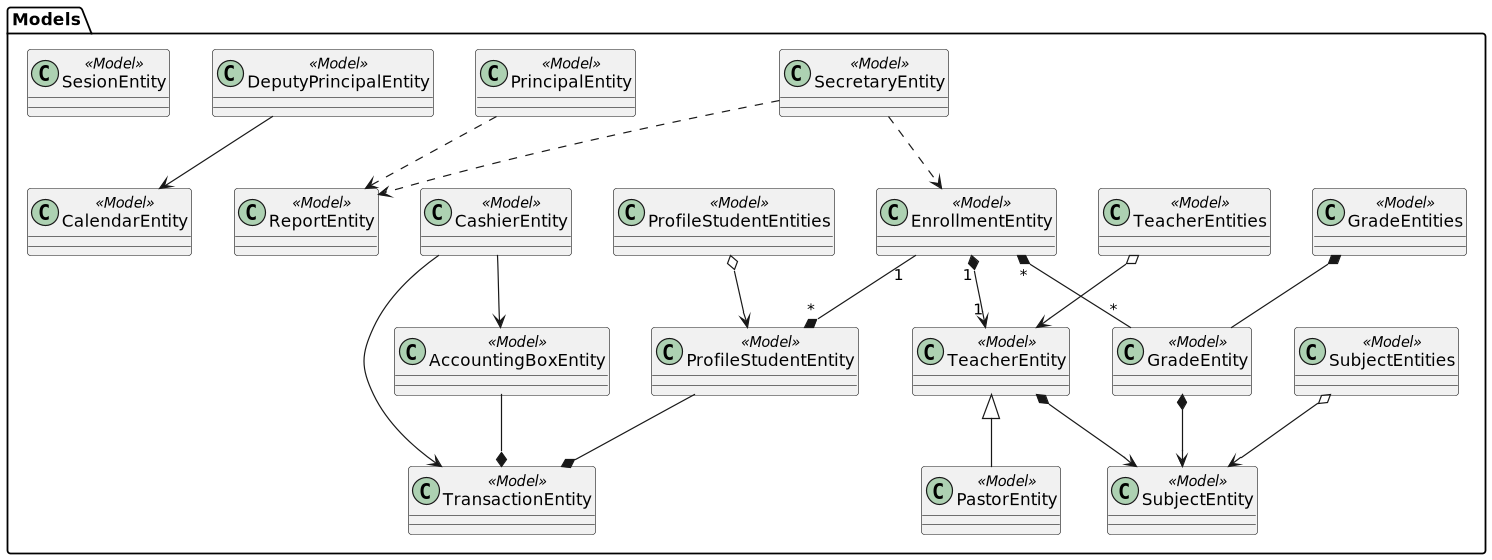

The diagram above was rendered by PlantUML. Its source (embedded in the PNG):
@startuml
'skinparam BackgroundColor transparent
hide circle
hide empty methods

Views ..> Models
Controllers ..> Models
Views ..> Controllers


newpage
package Views
{
    class CollectTariffView <<View>>
    class EnrollStudentView <<View>>
    class ViewNotesOnlineView <<View>>

    class GradeView <<View>>
    class GradesView <<View>>
    class SubjectView <<View>>
    class SubjectsView <<View>>
    class TariffView <<View>>
    class EnrollmentView <<View>>
    class EnrollmentsView <<View>>
    class EvangelizedStudentsView <<View>>

    class StudentProfileView <<View>>
    class StudentProfilesView <<View>>
    class TeacherView <<View>>
    class PrincipalView <<View>>
    class DeputyPrincipalView <<View>>
    class SecretaryView <<View>>
    class CashierView <<View>>
    class AdministratorView <<View>>
    class PastorView <<View>>

    class View <<View>>
    class LoginView <<View>>
    class RegisterView <<View>>
}


newpage
package Controllers
{
    class EnrollStudentController <<Controller>>
    class CollectTariffController <<Controller>>
    class CreateOfficialEnrollmentController <<Controller>>
    class MoveTeacherGuideFromEnrollmentController <<Controller>>
    class PrintingInvoicesAndReceiptsController <<Controller>>
    class PrintDocumentsController <<Controller>>
    class CreateProfileStudentController <<Controller>>
    class LogoutController <<Controller>>
}


newpage
package Models
{
    class GradeEntity <<Model>>
    class GradeEntities <<Model>>
    class SubjectEntity <<Model>>
    class SubjectEntities <<Model>>
    class EnrollmentEntity <<Model>>
    class ProfileStudentEntity <<Model>>
    class ProfileStudentEntities <<Model>>
    class TeacherEntity <<Model>>
    class TeacherEntities <<Model>>
    class SecretaryEntity <<Model>>
    class CashierEntity <<Model>>
    class PastorEntity <<Model>>
    class PrincipalEntity <<Model>>
    class DeputyPrincipalEntity <<Model>>
    class CalendarEntity <<Model>>
    class AccountingBoxEntity <<Model>>
    class TransactionEntity <<Model>>
    class ReportEntity <<Model>>

    class SesionEntity <<Model>>
    'class AdministratorEntity <<Model>>


    '--- Relations ---'
    SubjectEntities o--> SubjectEntity

    ProfileStudentEntity --* TransactionEntity
    ProfileStudentEntities o--> ProfileStudentEntity

    TeacherEntity *--> SubjectEntity
    TeacherEntity <|-- PastorEntity
    TeacherEntities o--> TeacherEntity

    EnrollmentEntity "1" --* "*" ProfileStudentEntity
    EnrollmentEntity "*" *-- "*" GradeEntity
    EnrollmentEntity "1" *--> "1" TeacherEntity

    GradeEntity *--> SubjectEntity
    GradeEntities *-- GradeEntity

    CashierEntity --> AccountingBoxEntity
    CashierEntity --> TransactionEntity

    AccountingBoxEntity --* TransactionEntity

    DeputyPrincipalEntity --> CalendarEntity

    SecretaryEntity ..> EnrollmentEntity
    SecretaryEntity ..> ReportEntity

    PrincipalEntity ..> ReportEntity
}
@enduml